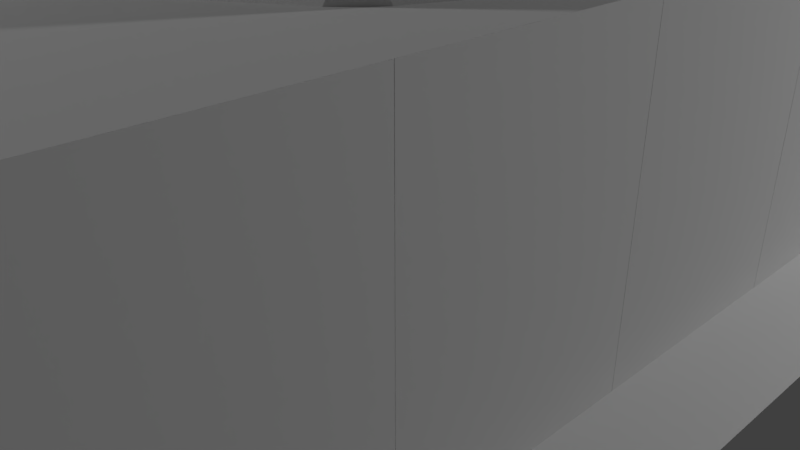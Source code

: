# Source: MuseumRedesign.blend  (saved by Blender 2.78.0; exported with 4.5.12 LTS)
import bpy
from mathutils import Matrix  # noqa: F401  (used for matrix-valued properties, if any)

bpy.ops.wm.read_factory_settings(use_empty=True)
scene = bpy.context.scene
scene.name = 'Scene'

# ---- collections
col_collection_1 = bpy.data.collections.new('Collection 1'); scene.collection.children.link(col_collection_1)

# ---- materials (node trees are filled in below, after node groups)
mat_material = bpy.data.materials.new('Material')
mat_material.alpha_threshold = 0.0
mat_material.use_transparent_shadow = False
mat_material.roughness = 0.5
mat_material.line_color = (0.0, 0.0, 0.0, 1.0)

# ---- material node trees

# ---- world
world_world = bpy.data.worlds.new('World'); scene.world = world_world
world_world.color = (0.05088, 0.05088, 0.05088)
world_world.use_sun_shadow = False
world_world.sun_shadow_jitter_overblur = 0.0
world_world.cycles.sampling_method = 'MANUAL'

# ---- cameras
cam_camera = bpy.data.cameras.new('Camera')
cam_camera.clip_end = 100.0
cam_camera.lens = 35.0
cam_camera.sensor_width = 32.0
cam_camera.sensor_height = 18.0
cam_camera.ortho_scale = 7.314
cam_camera.dof.focus_distance = 0.0
cam_camera.dof.aperture_fstop = 128.0

# ---- lights
light_lamp = bpy.data.lights.new('Lamp', 'POINT')
light_lamp.transmission_factor = 0.0
light_lamp.cutoff_distance = 30.0
light_lamp.energy = 100.0
light_lamp.shadow_buffer_clip_start = 1.001
light_lamp.shadow_soft_size = 0.1
light_lamp.shadow_maximum_resolution = 0.006
light_lamp.use_absolute_resolution = True
light_lamp_001 = bpy.data.lights.new('Lamp.001', 'POINT')
light_lamp_001.transmission_factor = 0.0
light_lamp_001.cutoff_distance = 30.0
light_lamp_001.energy = 100.0
light_lamp_001.shadow_buffer_clip_start = 1.001
light_lamp_001.shadow_soft_size = 0.1
light_lamp_001.shadow_maximum_resolution = 0.006
light_lamp_001.use_absolute_resolution = True
light_lamp_002 = bpy.data.lights.new('Lamp.002', 'POINT')
light_lamp_002.transmission_factor = 0.0
light_lamp_002.cutoff_distance = 30.0
light_lamp_002.energy = 100.0
light_lamp_002.shadow_buffer_clip_start = 1.001
light_lamp_002.shadow_soft_size = 0.1
light_lamp_002.shadow_maximum_resolution = 0.006
light_lamp_002.use_absolute_resolution = True

# ---- meshes
me_cube_053 = bpy.data.meshes.new('Cube.053')
me_cube_053.from_pydata([(0.2219, 0.6829, 0.3262), (-0.3167, 0.2916, 0.1371), (1.093, 1.316, -0.2743), (0.8876, 0.6829, 0.1371), (0.4276, 1.316, 0.1371), (1.354, 0.6829, -0.3737), (1.093, 0.04981, -0.2743), (0.4276, 0.04982, 0.1371), (0.5719, -0.3942, -0.3737), (-0.3167, 1.074, 0.1371), (-0.111, 1.707, -0.2743), (0.5719, 1.76, -0.3737), (-0.6944, 0.01724, -0.3737), (-0.6944, 1.349, -0.3737), (-0.111, -0.3415, -0.2743), (-0.8552, 0.6829, -0.2743), (1.357, 0.6969, -0.3939), (1.357, 0.669, -0.3939), (1.153, 0.09325, -0.3939), (1.07, -0.02047, -0.3939), (0.5859, -0.3923, -0.3939), (0.5594, -0.4009, -0.3939), (-0.05116, 1.751, -0.3939), (0.5594, 1.767, -0.3939), (0.5859, 1.758, -0.3939), (1.07, 1.386, -0.3939), (-0.1849, 1.707, -0.3939), (1.153, 1.273, -0.3939), (-0.05116, -0.3849, -0.3939), (-0.1849, -0.3415, -0.3939), (-0.6882, 1.361, -0.3939), (-0.7046, 1.339, -0.3939), (-0.8781, 0.7532, -0.3939), (-0.8781, 0.6126, -0.3939), (-0.6882, 0.004469, -0.3939), (-0.7046, 0.02701, -0.3939)], [], [(7, 3, 0), (1, 7, 0), (9, 1, 0), (4, 9, 0), (3, 4, 0), (3, 2, 4), (5, 2, 3), (6, 5, 3), (7, 6, 3), (8, 6, 7), (14, 8, 7), (1, 14, 7), (12, 14, 1), (15, 12, 1), (9, 15, 1), (13, 15, 9), (10, 13, 9), (4, 10, 9), (11, 10, 4), (2, 11, 4), (33, 35, 12, 15), (31, 32, 15, 13), (17, 16, 5), (16, 27, 2, 5), (32, 33, 15), (29, 28, 14), (23, 22, 10, 11), (22, 26, 10), (35, 34, 12), (20, 19, 6, 8), (19, 18, 6), (30, 31, 13), (34, 29, 14, 12), (24, 23, 11), (27, 25, 2), (18, 17, 5, 6), (26, 30, 13, 10), (25, 24, 11, 2), (28, 21, 8, 14), (21, 20, 8)])
_uv = me_cube_053.uv_layers.new(name='UVMap')
_uv.uv.foreach_set('vector', [0.1814, 1.124, -0.07354, 0.5, 0.2954, 0.5, 0.5939, 0.8857, 0.1814, 1.124, 0.2954, 0.5, 0.5939, 0.1143, 0.5939, 0.8857, 0.2954, 0.5, 0.1814, -0.1241, 0.5939, 0.1143, 0.2954, 0.5, -0.07354, 0.5, 0.1814, -0.1241, 0.2954, 0.5, -0.07354, 0.5, -0.2954, -0.2635, 0.1814, -0.1241, -0.5119, 0.5, -0.2954, -0.2635, -0.07354, 0.5, -0.2954, 1.263, -0.5119, 0.5, -0.07354, 0.5, 0.1814, 1.124, -0.2954, 1.263, -0.07354, 0.5, 0.04595, 1.866, -0.2954, 1.263, 0.1814, 1.124, 0.5211, 1.735, 0.04595, 1.866, 0.1814, 1.124, 0.5939, 0.8857, 0.5211, 1.735, 0.1814, 1.124, 0.9485, 1.344, 0.5211, 1.735, 0.5939, 0.8857, 1.026, 0.5, 0.9485, 1.344, 0.5939, 0.8857, 0.5939, 0.1143, 1.026, 0.5, 0.5939, 0.8857, 0.9485, -0.3439, 1.026, 0.5, 0.5939, 0.1143, 0.5211, -0.7354, 0.9485, -0.3439, 0.5939, 0.1143, 0.1814, -0.1241, 0.5211, -0.7354, 0.5939, 0.1143, 0.04598, -0.8656, 0.5211, -0.7354, 0.1814, -0.1241, -0.2954, -0.2635, 0.04598, -0.8656, 0.1814, -0.1241, 1.106, 0.5984, 0.9649, 1.343, 0.9485, 1.344, 1.026, 0.5, 0.965, -0.3427, 1.106, 0.4017, 1.026, 0.5, 0.9485, -0.3439, -0.5247, 0.5182, -0.5247, 0.4818, -0.5119, 0.5, -0.5247, 0.4818, -0.3932, -0.2683, -0.2954, -0.2635, -0.5119, 0.5, 1.106, 0.4017, 1.106, 0.5984, 1.026, 0.5, 0.5986, 1.841, 0.4934, 1.902, 0.5211, 1.735, 0.05175, -0.893, 0.4935, -0.9022, 0.5211, -0.7354, 0.04598, -0.8656, 0.4935, -0.9022, 0.5986, -0.8414, 0.5211, -0.7354, 0.9649, 1.343, 0.9529, 1.372, 0.9485, 1.344, 0.03224, 1.882, -0.3282, 1.427, -0.2954, 1.263, 0.04595, 1.866, -0.3282, 1.427, -0.3932, 1.268, -0.2954, 1.263, 0.9529, -0.3721, 0.965, -0.3427, 0.9485, -0.3439, 0.9529, 1.372, 0.5986, 1.841, 0.5211, 1.735, 0.9485, 1.344, 0.03227, -0.8817, 0.05175, -0.893, 0.04598, -0.8656, -0.3932, -0.2683, -0.3282, -0.4274, -0.2954, -0.2635, -0.3932, 1.268, -0.5247, 0.5182, -0.5119, 0.5, -0.2954, 1.263, 0.5986, -0.8414, 0.9529, -0.3721, 0.9485, -0.3439, 0.5211, -0.7354, -0.3282, -0.4274, 0.03227, -0.8817, 0.04598, -0.8656, -0.2954, -0.2635, 0.4934, 1.902, 0.05171, 1.893, 0.04595, 1.866, 0.5211, 1.735, 0.05171, 1.893, 0.03224, 1.882, 0.04595, 1.866])
me_cube_053.materials.append(mat_material)
me_cube_053.use_remesh_preserve_volume = False
me_cube_053.use_remesh_preserve_attributes = False
me_cube_053.use_mirror_vertex_groups = False
me_cube_053.update()
me_cube_044 = bpy.data.meshes.new('Cube.044')
me_cube_044.from_pydata([(-1.484, 3.16e-06, -0.9832), (-1.484, 6.021e-06, 0.9832), (1.072, -8.582e-07, -0.9832), (1.072, -8.582e-07, 0.9832)], [], [(2, 0, 1, 3)])
_uv = me_cube_044.uv_layers.new(name='UVMap')
_uv.uv.foreach_set('vector', [0.02984, 9.984e-05, 0.9382, 9.525e-05, 0.9382, 0.9999, 0.02984, 0.9999])
me_cube_044.materials.append(mat_material)
me_cube_044.use_remesh_preserve_volume = False
me_cube_044.use_remesh_preserve_attributes = False
me_cube_044.use_mirror_vertex_groups = False
me_cube_044.update()
me_cube_043 = bpy.data.meshes.new('Cube.043')
me_cube_043.from_pydata([(1.065, -2.384e-07, -0.9832), (-1.065, 2.384e-07, -0.9832), (1.065, -2.384e-07, 0.9832), (-1.065, 2.384e-07, 0.9832)], [], [(1, 3, 2, 0)])
_uv = me_cube_043.uv_layers.new(name='UVMap')
_uv.uv.foreach_set('vector', [0.8601, 7.814e-05, 0.8601, 0.9999, 0.251, 0.9999, 0.251, 7.808e-05])
me_cube_043.materials.append(mat_material)
me_cube_043.use_remesh_preserve_volume = False
me_cube_043.use_remesh_preserve_attributes = False
me_cube_043.use_mirror_vertex_groups = False
me_cube_043.update()
me_cube_042 = bpy.data.meshes.new('Cube.042')
me_cube_042.from_pydata([(2.384e-07, 1.501, -0.9832), (-2.384e-07, -1.501, -0.9832), (2.384e-07, 1.501, 0.9832), (-2.384e-07, -1.501, 0.9832)], [], [(1, 0, 2, 3)])
_uv = me_cube_042.uv_layers.new(name='UVMap')
_uv.uv.foreach_set('vector', [9.86e-05, 9.944e-05, 0.9999, 9.86e-05, 0.9999, 0.9725, 9.865e-05, 0.9725])
me_cube_042.materials.append(mat_material)
me_cube_042.use_remesh_preserve_volume = False
me_cube_042.use_remesh_preserve_attributes = False
me_cube_042.use_mirror_vertex_groups = False
me_cube_042.update()
me_cube_041 = bpy.data.meshes.new('Cube.041')
me_cube_041.from_pydata([(-2.384e-07, -1.501, -0.9832), (2.384e-07, 1.501, -0.9832), (-2.384e-07, -1.501, 0.9832), (2.384e-07, 1.501, 0.9832)], [], [(0, 1, 3, 2)])
_uv = me_cube_041.uv_layers.new(name='UVMap')
_uv.uv.foreach_set('vector', [0.0, 0.0, 1.0, 0.0, 1.0, 1.0, 0.0, 1.0])
me_cube_041.materials.append(mat_material)
me_cube_041.use_remesh_preserve_volume = False
me_cube_041.use_remesh_preserve_attributes = False
me_cube_041.use_mirror_vertex_groups = False
me_cube_041.update()
me_cube_029 = bpy.data.meshes.new('Cube.029')
me_cube_029.from_pydata([(-4.262, -6.005, -2.333e-07), (-2.131, -6.005, 7.799e-07), (3.576e-06, -6.005, 1.018e-06), (4.262, -6.005, -2.945e-07), (2.131, -6.005, -1.737e-07), (-4.262, -3.003, 1.839e-07), (-2.131, 1.073e-06, 6.468e-08), (-2.131, -3.003, 6.468e-08), (1.192e-06, -2.503e-06, -5.453e-08), (1.192e-06, -3.003, -5.453e-08), (4.262, -3.003, -2.945e-07), (2.131, -3.003, -1.737e-07), (-4.262, 8.106e-06, 1.839e-07), (4.262, -4.411e-06, -2.341e-07), (2.131, -3.934e-06, -2.341e-07), (-4.262, 6.005, 1.839e-07), (-4.262, 3.003, 1.839e-07), (-2.131, 6.005, 6.468e-08), (-2.131, 3.003, 6.468e-08), (-2.146e-06, 6.005, -5.453e-08), (-2.623e-06, 3.003, -5.453e-08), (4.262, 6.005, -2.945e-07), (4.262, 3.003, -2.945e-07), (2.131, 6.005, -1.737e-07), (2.131, 3.003, -1.737e-07)], [], [(7, 1, 0, 5), (9, 2, 1, 7), (11, 4, 2, 9), (10, 3, 4, 11), (6, 7, 5, 12), (8, 9, 7, 6), (14, 11, 9, 8), (13, 10, 11, 14), (18, 6, 12, 16), (20, 8, 6, 18), (24, 14, 8, 20), (22, 13, 14, 24), (17, 18, 16, 15), (19, 20, 18, 17), (23, 24, 20, 19), (21, 22, 24, 23)])
_uv = me_cube_029.uv_layers.new(name='UVMap')
_uv.uv.foreach_set('vector', [0.1933, 0.1872, 0.8067, 0.1872, 0.8067, 0.7816, 0.1933, 0.7816, 0.8067, 0.7816, 0.1933, 0.7816, 0.1933, 0.1872, 0.8067, 0.1872, 0.1933, 0.1872, 0.8067, 0.1872, 0.8067, 0.7816, 0.1933, 0.7816, 0.8067, 0.7816, 0.1933, 0.7816, 0.1933, 0.1872, 0.8067, 0.1872, 0.1933, 0.1872, 0.8067, 0.1872, 0.8067, 0.7816, 0.1933, 0.7816, 0.8067, 0.7816, 0.1933, 0.7816, 0.1933, 0.1872, 0.8067, 0.1872, 0.1933, 0.1872, 0.8067, 0.1872, 0.8067, 0.7816, 0.1933, 0.7816, 0.8067, 0.7816, 0.1933, 0.7816, 0.1933, 0.1872, 0.8067, 0.1872, 0.1933, 0.1872, 0.8067, 0.1872, 0.8067, 0.7816, 0.1933, 0.7816, 0.8067, 0.7816, 0.1933, 0.7816, 0.1933, 0.1872, 0.8067, 0.1872, 0.1933, 0.1872, 0.8067, 0.1872, 0.8067, 0.7816, 0.1933, 0.7816, 0.8067, 0.7816, 0.1933, 0.7816, 0.1933, 0.1872, 0.8067, 0.1872, 0.1933, 0.1872, 0.8067, 0.1872, 0.8067, 0.7816, 0.1933, 0.7816, 0.8067, 0.7816, 0.1933, 0.7816, 0.1933, 0.1872, 0.8067, 0.1872, 0.1933, 0.1872, 0.8067, 0.1872, 0.8067, 0.7816, 0.1933, 0.7816, 0.8067, 0.7816, 0.1933, 0.7816, 0.1933, 0.1872, 0.8067, 0.1872])
me_cube_029.materials.append(mat_material)
me_cube_029.use_remesh_preserve_volume = False
me_cube_029.use_remesh_preserve_attributes = False
me_cube_029.use_mirror_vertex_groups = False
me_cube_029.update()
me_cube_023 = bpy.data.meshes.new('Cube.023')
me_cube_023.from_pydata([(-0.4037, 6.005, 0.2312), (-0.4037, -6.005, 0.2312), (-0.4037, 1.192e-07, 0.2312), (-0.4037, -3.003, 0.2312), (-0.4037, 3.003, 0.2312), (0.4037, 7.143, -0.2312), (0.4037, -7.143, -0.2312), (0.4037, -6.508e-08, -0.2312), (0.4037, -3.571, -0.2312), (0.4037, 3.571, -0.2312)], [], [(9, 4, 2, 7), (5, 0, 4, 9), (8, 3, 1, 6), (7, 2, 3, 8)])
_uv = me_cube_023.uv_layers.new(name='UVMap')
_uv.uv.foreach_set('vector', [0.75, 3.404e-05, 0.7102, 0.1159, 0.5, 0.1159, 0.5, 3.403e-05, 1.0, 3.408e-05, 0.9203, 0.1159, 0.7102, 0.1159, 0.75, 3.404e-05, 0.25, 3.403e-05, 0.2898, 0.1159, 0.07967, 0.1159, 3.403e-05, 3.408e-05, 0.5, 3.403e-05, 0.5, 0.1159, 0.2898, 0.1159, 0.25, 3.403e-05])
me_cube_023.materials.append(mat_material)
me_cube_023.use_remesh_preserve_volume = False
me_cube_023.use_remesh_preserve_attributes = False
me_cube_023.use_mirror_vertex_groups = False
me_cube_023.update()
me_cube_022 = bpy.data.meshes.new('Cube.022')
me_cube_022.from_pydata([(4.262, 0.5689, 0.2312), (-4.262, 0.5689, 0.2312), (2.131, 0.5689, 0.2312), (5.069, -0.5689, -0.2312), (-5.069, -0.5689, -0.2312), (2.612e-07, -0.5689, -0.2312), (-2.534, -0.5689, -0.2312), (2.534, -0.5689, -0.2312), (-1.669e-07, 0.5689, 0.2312), (-2.131, 0.5689, 0.2312)], [], [(7, 2, 8, 5), (3, 0, 2, 7), (6, 9, 1, 4), (5, 8, 9, 6)])
_uv = me_cube_022.uv_layers.new(name='UVMap')
_uv.uv.foreach_set('vector', [0.75, 4.077e-05, 0.7102, 0.1654, 0.5, 0.1654, 0.5, 4.087e-05, 1.0, 4.066e-05, 0.9203, 0.1654, 0.7102, 0.1654, 0.75, 4.077e-05, 0.25, 4.086e-05, 0.2898, 0.1654, 0.07967, 0.1654, 4.066e-05, 4.092e-05, 0.5, 4.087e-05, 0.5, 0.1654, 0.2898, 0.1654, 0.25, 4.086e-05])
me_cube_022.materials.append(mat_material)
me_cube_022.use_remesh_preserve_volume = False
me_cube_022.use_remesh_preserve_attributes = False
me_cube_022.use_mirror_vertex_groups = False
me_cube_022.update()
me_cube_021 = bpy.data.meshes.new('Cube.021')
me_cube_021.from_pydata([(0.4037, -6.005, 0.2312), (0.4037, 6.005, 0.2312), (0.4037, -7.153e-08, 0.2312), (0.4037, 3.003, 0.2312), (0.4037, -3.003, 0.2312), (-0.4037, -7.143, -0.2312), (-0.4037, 7.143, -0.2312), (-0.4037, 1.055e-07, -0.2312), (-0.4037, 3.571, -0.2312), (-0.4037, -3.571, -0.2312)], [], [(9, 4, 2, 7), (5, 0, 4, 9), (8, 3, 1, 6), (7, 2, 3, 8)])
_uv = me_cube_021.uv_layers.new(name='UVMap')
_uv.uv.foreach_set('vector', [0.25, 0.08902, 0.2899, 0.0001291, 0.5, 0.0002281, 0.5, 0.08913, 2.989e-05, 0.0889, 0.07969, 2.989e-05, 0.2899, 0.0001291, 0.25, 0.08902, 0.75, 0.08925, 0.7102, 0.0003271, 0.9204, 0.0004261, 1.0, 0.08937, 0.5, 0.08913, 0.5, 0.0002281, 0.7102, 0.0003271, 0.75, 0.08925])
me_cube_021.materials.append(mat_material)
me_cube_021.use_remesh_preserve_volume = False
me_cube_021.use_remesh_preserve_attributes = False
me_cube_021.use_mirror_vertex_groups = False
me_cube_021.update()
me_cube_020 = bpy.data.meshes.new('Cube.020')
me_cube_020.from_pydata([(4.262, -0.5689, 0.2312), (-4.262, -0.5689, 0.2312), (1.192e-07, -0.5689, 0.2312), (-2.131, -0.5689, 0.2312), (2.131, -0.5689, 0.2312), (5.069, 0.5689, -0.2312), (-5.069, 0.5689, -0.2312), (2.511e-07, 0.5689, -0.2312), (-2.534, 0.5689, -0.2312), (2.534, 0.5689, -0.2312)], [], [(3, 8, 6, 1), (4, 9, 7, 2), (0, 5, 9, 4), (2, 7, 8, 3)])
_uv = me_cube_020.uv_layers.new(name='UVMap')
_uv.uv.foreach_set('vector', [0.2898, 4.103e-05, 0.25, 0.1654, 4.066e-05, 0.1654, 0.07967, 4.107e-05, 0.7102, 4.083e-05, 0.75, 0.1654, 0.5, 0.1654, 0.5, 4.095e-05, 0.9203, 4.066e-05, 1.0, 0.1654, 0.75, 0.1654, 0.7102, 4.083e-05, 0.5, 4.095e-05, 0.5, 0.1654, 0.25, 0.1654, 0.2898, 4.103e-05])
me_cube_020.materials.append(mat_material)
me_cube_020.use_remesh_preserve_volume = False
me_cube_020.use_remesh_preserve_attributes = False
me_cube_020.use_mirror_vertex_groups = False
me_cube_020.update()
me_cube_011 = bpy.data.meshes.new('Cube.011')
me_cube_011.from_pydata([(-1.01e-06, 1.501, -1.718), (8.974e-07, 1.501, 0.2478), (-5.626e-08, 1.501, -0.7353), (4.206e-07, 1.501, -0.2437), (-1.01e-06, -1.501, -1.718), (-5.331e-07, 1.501, -1.227), (-5.626e-08, -1.501, 0.2478), (-5.331e-07, -1.501, -0.7353), (-5.626e-08, -1.501, -0.2437), (-1.01e-06, -1.501, -1.227), (8.974e-07, 1.501, 1.718), (-5.626e-08, -1.501, 1.718)], [], [(2, 3, 8, 7), (3, 1, 6, 8), (0, 5, 9, 4), (5, 2, 7, 9), (6, 1, 10, 11)])
_uv = me_cube_011.uv_layers.new(name='UVMap')
_uv.uv.foreach_set('vector', [0.546, 0.2861, 0.546, 0.4291, 7.411e-05, 0.4291, 7.419e-05, 0.2861, 0.546, 0.4291, 0.546, 0.5721, 7.388e-05, 0.5721, 7.411e-05, 0.4291, 0.546, 7.421e-05, 0.546, 0.1431, 7.427e-05, 0.1431, 7.445e-05, 7.388e-05, 0.546, 0.1431, 0.546, 0.2861, 7.419e-05, 0.2861, 7.427e-05, 0.1431, 7.388e-05, 0.5721, 0.546, 0.5721, 0.546, 0.9999, 7.392e-05, 0.9999])
me_cube_011.materials.append(mat_material)
me_cube_011.use_remesh_preserve_volume = False
me_cube_011.use_remesh_preserve_attributes = False
me_cube_011.use_mirror_vertex_groups = False
me_cube_011.update()
me_cube_001 = bpy.data.meshes.new('Cube.001')
me_cube_001.from_pydata([(7.458, -1.305e-05, -1.718), (7.458, -1.067e-05, 0.2478), (7.458, -1.21e-05, -0.7353), (7.458, -1.162e-05, -0.2437), (7.458, -1.258e-05, -1.227), (7.458, -1.067e-05, 1.718), (5.327, -7.351e-05, -1.718), (5.327, -7.589e-05, 0.2478), (5.327, -7.446e-05, -0.7353), (5.327, -7.494e-05, -0.2437), (5.327, -7.399e-05, -1.227), (5.327, -7.589e-05, 1.718), (1.065, -6.428e-06, -1.718), (1.065, -4.043e-06, 0.2478), (1.065, -5.474e-06, -0.7353), (3.196, -7.331e-06, -1.718), (3.196, -4.947e-06, 0.2478), (3.196, -6.377e-06, -0.7353), (1.065, -4.52e-06, -0.2437), (1.065, -5.951e-06, -1.227), (3.196, -5.9e-06, -0.2437), (3.196, -6.854e-06, -1.227), (3.196, -4.947e-06, 1.718), (-1.065, 1.725e-06, -1.718), (-1.065, -1.824e-07, 0.2478), (-1.065, 7.712e-07, -0.7353), (-1.065, 2.944e-07, -0.2437), (-1.065, 1.248e-06, -1.227), (-1.065, -1.824e-07, 1.718), (1.065, -1.136e-06, 1.718)], [], [(7, 1, 3, 9), (9, 3, 2, 8), (8, 2, 4, 10), (10, 4, 0, 6), (7, 11, 5, 1), (10, 6, 15, 21), (9, 8, 17, 20), (7, 9, 20, 16), (8, 10, 21, 17), (7, 16, 22, 11), (13, 16, 20, 18), (18, 20, 17, 14), (14, 17, 21, 19), (19, 21, 15, 12), (13, 29, 22, 16), (19, 12, 23, 27), (18, 14, 25, 26), (13, 18, 26, 24), (14, 19, 27, 25), (13, 24, 28, 29)])
_uv = me_cube_001.uv_layers.new(name='UVMap')
_uv.uv.foreach_set('vector', [0.8784, 0.5647, 1.262, 0.5647, 1.262, 0.4231, 0.8784, 0.4231, 0.8784, 0.4231, 1.262, 0.4231, 1.262, 0.2816, 0.8784, 0.2816, 0.8784, 0.2816, 1.262, 0.2816, 1.262, 0.1401, 0.8784, 0.1401, 0.8784, 0.1401, 1.262, 0.1401, 1.262, -0.001464, 0.8784, -0.001463, 0.8784, 0.5647, 0.8784, 0.9881, 1.262, 0.9881, 1.262, 0.5647, 0.8784, 0.1401, 0.8784, -0.001463, 0.495, -0.001463, 0.495, 0.1401, 0.8784, 0.4231, 0.8784, 0.2816, 0.495, 0.2816, 0.495, 0.4231, 0.8784, 0.5647, 0.8784, 0.4231, 0.495, 0.4231, 0.495, 0.5647, 0.8784, 0.2816, 0.8784, 0.1401, 0.495, 0.1401, 0.495, 0.2816, 0.8784, 0.5647, 0.495, 0.5647, 0.495, 0.9881, 0.8784, 0.9881, 0.1116, 0.5647, 0.495, 0.5647, 0.495, 0.4231, 0.1116, 0.4231, 0.1116, 0.4231, 0.495, 0.4231, 0.495, 0.2816, 0.1116, 0.2816, 0.1116, 0.2816, 0.495, 0.2816, 0.495, 0.1401, 0.1116, 0.1401, 0.1116, 0.1401, 0.495, 0.1401, 0.495, -0.001463, 0.1116, -0.001462, 0.1116, 0.5647, 0.1116, 0.9881, 0.495, 0.9881, 0.495, 0.5647, 0.1116, 0.1401, 0.1116, -0.001462, -0.2718, -0.001461, -0.2718, 0.1401, 0.1116, 0.4231, 0.1116, 0.2816, -0.2718, 0.2816, -0.2718, 0.4231, 0.1116, 0.5647, 0.1116, 0.4231, -0.2718, 0.4231, -0.2718, 0.5647, 0.1116, 0.2816, 0.1116, 0.1401, -0.2718, 0.1401, -0.2718, 0.2816, 0.1116, 0.5647, -0.2718, 0.5647, -0.2718, 0.9881, 0.1116, 0.9881])
me_cube_001.materials.append(mat_material)
me_cube_001.use_remesh_preserve_volume = False
me_cube_001.use_remesh_preserve_attributes = False
me_cube_001.use_mirror_vertex_groups = False
me_cube_001.update()
me_cube_006 = bpy.data.meshes.new('Cube.006')
me_cube_006.from_pydata([(-1.061, 1.95e-05, -0.5817), (-1.07, 1.959e-05, 0.5657), (1.07, -1.959e-05, -0.5657), (1.061, -1.95e-05, 0.5817)], [], [(1, 3, 2, 0)])
me_cube_006.polygons.foreach_set('use_smooth', [True] * 1)
_uv = me_cube_006.uv_layers.new(name='UVMap')
_uv.uv.foreach_set('vector', [0.9997, 0.962, 9.806e-05, 0.9613, 0.0002829, 9.806e-05, 0.9999, 0.0007111])
me_cube_006.materials.append(mat_material)
me_cube_006.use_remesh_preserve_volume = False
me_cube_006.use_remesh_preserve_attributes = False
me_cube_006.use_mirror_vertex_groups = False
me_cube_006.update()
me_cube_005 = bpy.data.meshes.new('Cube.005')
me_cube_005.from_pydata([(7.458, -1.305e-05, -1.718), (7.458, -1.067e-05, 0.2478), (7.458, -1.21e-05, -0.7353), (7.458, -1.162e-05, -0.2437), (7.458, -1.258e-05, -1.227), (7.458, -1.067e-05, 1.718), (5.327, -7.351e-05, -1.718), (5.327, -7.589e-05, 0.2478), (5.327, -7.446e-05, -0.7353), (5.327, -7.494e-05, -0.2437), (5.327, -7.399e-05, -1.227), (5.327, -7.589e-05, 1.718), (1.065, -6.428e-06, -1.718), (1.065, -4.043e-06, 0.2478), (1.065, -5.474e-06, -0.7353), (3.196, -7.331e-06, -1.718), (3.196, -4.947e-06, 0.2478), (3.196, -6.377e-06, -0.7353), (1.065, -4.52e-06, -0.2437), (1.065, -5.951e-06, -1.227), (3.196, -5.9e-06, -0.2437), (3.196, -6.854e-06, -1.227), (3.196, -4.947e-06, 1.718), (-1.065, 1.725e-06, -1.718), (-1.065, -1.824e-07, 0.2478), (-1.065, 7.712e-07, -0.7353), (-1.065, 2.944e-07, -0.2437), (-1.065, 1.248e-06, -1.227), (-1.065, -1.824e-07, 1.718), (1.065, -1.136e-06, 1.718)], [], [(7, 1, 3, 9), (9, 3, 2, 8), (8, 2, 4, 10), (10, 4, 0, 6), (7, 11, 5, 1), (13, 16, 20, 18), (18, 20, 17, 14), (14, 17, 21, 19), (19, 21, 15, 12), (13, 29, 22, 16), (19, 12, 23, 27), (18, 14, 25, 26), (13, 18, 26, 24), (14, 19, 27, 25), (13, 24, 28, 29)])
_uv = me_cube_005.uv_layers.new(name='UVMap')
_uv.uv.foreach_set('vector', [0.1034, 0.5721, 0.4908, 0.5721, 0.4908, 0.4291, 0.1034, 0.4291, 0.1034, 0.4291, 0.4908, 0.4291, 0.4908, 0.2861, 0.1034, 0.2861, 0.1034, 0.2861, 0.4908, 0.2861, 0.4908, 0.1431, 0.1034, 0.1431, 0.1034, 0.1431, 0.4908, 0.1431, 0.4908, 6.224e-05, 0.1034, 6.248e-05, 0.1034, 0.5721, 0.1034, 0.9999, 0.4908, 0.9999, 0.4908, 0.5721, 0.4992, 0.5721, 0.1118, 0.5721, 0.1118, 0.4291, 0.4992, 0.4291, 0.4992, 0.4291, 0.1118, 0.4291, 0.1118, 0.2861, 0.4992, 0.2861, 0.4992, 0.2861, 0.1118, 0.2861, 0.1118, 0.1431, 0.4992, 0.1431, 0.4992, 0.1431, 0.1118, 0.1431, 0.1118, 8.804e-05, 0.4992, 8.798e-05, 0.4992, 0.5721, 0.4992, 0.9999, 0.1118, 0.9999, 0.1118, 0.5721, 0.4992, 0.1431, 0.4992, 8.798e-05, 0.8866, 8.845e-05, 0.8866, 0.1431, 0.4992, 0.4291, 0.4992, 0.2861, 0.8866, 0.2861, 0.8866, 0.4291, 0.4992, 0.5721, 0.4992, 0.4291, 0.8866, 0.4291, 0.8866, 0.5721, 0.4992, 0.2861, 0.4992, 0.1431, 0.8866, 0.1431, 0.8866, 0.2861, 0.4992, 0.5721, 0.8866, 0.5721, 0.8866, 0.9999, 0.4992, 0.9999])
me_cube_005.materials.append(mat_material)
me_cube_005.use_remesh_preserve_volume = False
me_cube_005.use_remesh_preserve_attributes = False
me_cube_005.use_mirror_vertex_groups = False
me_cube_005.update()
me_sphere = bpy.data.meshes.new('Sphere')
me_sphere.from_pydata([(0.5726, 0.0711, -0.9734), (0.5732, 0.07225, 0.9741), (0.2042, -0.07728, 0.9735), (-0.1002, -0.1975, 0.8281), (-0.3418, -0.2928, 0.6017), (-0.4969, -0.354, 0.3163), (-0.5503, -0.3751, -1.325e-08), (-0.4969, -0.354, -0.3163), (-0.3418, -0.2928, -0.6017), (-0.1002, -0.1975, -0.8281), (0.2042, -0.07728, -0.9735), (0.05196, -0.1374, 0.9008), (-0.221, -0.2451, 0.7149), (-0.4193, -0.3234, 0.459), (-0.5236, -0.3646, 0.1582), (-0.5236, -0.3646, -0.1582), (-0.4193, -0.3234, -0.459), (-0.221, -0.2451, -0.7149), (0.05196, -0.1374, -0.9008), (-0.07491, 0.4734, 1.074e-06), (0.04876, 0.3966, 0.6017), (0.1921, 0.3078, 0.8281), (-0.04311, 0.4539, 0.3163), (0.373, 0.1963, 0.9735), (-0.04293, 0.4542, -0.3163), (0.373, 0.1963, -0.9735), (0.04913, 0.3973, -0.6017), (0.1921, 0.3078, -0.8281), (0.2824, 0.2518, -0.9008), (0.2824, 0.2518, 0.9008), (-0.05896, 0.4638, 0.1582), (0.1208, 0.3529, -0.7149), (0.00289, 0.4254, 0.459), (0.002914, 0.4254, -0.459), (0.1206, 0.3524, 0.7149), (-0.05862, 0.4644, -0.1582)], [], [(0, 10, 25), (10, 18, 28, 25), (18, 9, 27, 28), (3, 11, 29, 21), (11, 2, 23, 29), (6, 14, 30, 19), (14, 5, 22, 30), (9, 17, 31, 27), (17, 8, 26, 31), (5, 13, 32, 22), (13, 4, 20, 32), (8, 16, 33, 26), (16, 7, 24, 33), (4, 12, 34, 20), (12, 3, 21, 34), (7, 15, 35, 24), (15, 6, 19, 35), (2, 1, 23)])
_uv = me_sphere.uv_layers.new(name='UVMap')
_uv.uv.foreach_set('vector', [0.9097, 0.4517, 0.8319, 0.6082, 0.8348, 0.4746, 0.8319, 0.6082, 0.7925, 0.6626, 0.7946, 0.4847, 0.8348, 0.4746, 0.7925, 0.6626, 0.7532, 0.7171, 0.7544, 0.4948, 0.7946, 0.4847, 0.1889, 0.7171, 0.1495, 0.6626, 0.1475, 0.4847, 0.1877, 0.4948, 0.1495, 0.6626, 0.1102, 0.6082, 0.1073, 0.4746, 0.1475, 0.4847, 0.471, 0.8777, 0.4212, 0.8682, 0.4212, 0.5223, 0.471, 0.524, 0.4212, 0.8682, 0.3714, 0.8586, 0.3714, 0.5205, 0.4212, 0.5223, 0.7532, 0.7171, 0.7095, 0.7602, 0.7103, 0.5027, 0.7544, 0.4948, 0.7095, 0.7602, 0.6658, 0.8034, 0.6662, 0.5105, 0.7103, 0.5027, 0.3714, 0.8586, 0.3238, 0.831, 0.3236, 0.5155, 0.3714, 0.5205, 0.3238, 0.831, 0.2762, 0.8034, 0.2759, 0.5105, 0.3236, 0.5155, 0.6658, 0.8034, 0.6183, 0.831, 0.6184, 0.5155, 0.6662, 0.5105, 0.6183, 0.831, 0.5707, 0.8586, 0.5707, 0.5205, 0.6184, 0.5155, 0.2762, 0.8034, 0.2326, 0.7602, 0.2318, 0.5027, 0.2759, 0.5105, 0.2326, 0.7602, 0.1889, 0.7171, 0.1877, 0.4948, 0.2318, 0.5027, 0.5707, 0.8586, 0.5209, 0.8682, 0.5209, 0.5223, 0.5707, 0.5205, 0.5209, 0.8682, 0.471, 0.8777, 0.471, 0.524, 0.5209, 0.5223, 0.1102, 0.6082, 0.03234, 0.4517, 0.1073, 0.4746])
me_sphere.use_remesh_preserve_volume = False
me_sphere.use_remesh_preserve_attributes = False
me_sphere.use_mirror_vertex_groups = False
me_sphere.update()
me_circle = bpy.data.meshes.new('Circle')
me_circle.from_pydata([(-0.5556, 0.8315, -1.313), (-1.0, -2.623e-07, -1.313), (-0.5556, -0.8315, -1.313), (0.5556, -0.8315, -1.313), (1.0, 6.278e-07, -1.313), (0.5556, 0.8315, -1.313), (-0.5556, 0.8315, 1.313), (-1.0, -2.623e-07, 1.313), (-0.5556, -0.8315, 1.313), (0.5556, -0.8315, 1.313), (1.0, 6.278e-07, 1.313), (0.5556, 0.8315, 1.313)], [], [(1, 0, 5, 4, 3, 2), (7, 8, 9, 10, 11, 6), (5, 0, 6, 11), (3, 4, 10, 9), (1, 2, 8, 7), (4, 5, 11, 10), (2, 3, 9, 8), (0, 1, 7, 6)])
_uv = me_circle.uv_layers.new(name='UVMap')
_uv.uv.foreach_set('vector', [0.8125, 0.5, 0.6563, 0.4241, 0.3437, 0.4241, 0.1875, 0.5, 0.3438, 0.5759, 0.6563, 0.5759, 0.8125, 0.5, 0.6563, 0.4241, 0.3437, 0.4241, 0.1875, 0.5, 0.3438, 0.5759, 0.6563, 0.5759, 0.1875, 0.5876, 0.1875, 0.4124, 0.8125, 0.4124, 0.8125, 0.5876, 0.1875, 0.5876, 0.1875, 0.4124, 0.8125, 0.4124, 0.8125, 0.5876, 0.1875, 0.5876, 0.1875, 0.4124, 0.8125, 0.4124, 0.8125, 0.5876, 0.1875, 0.5876, 0.1875, 0.4124, 0.8125, 0.4124, 0.8125, 0.5876, 0.1875, 0.5876, 0.1875, 0.4124, 0.8125, 0.4124, 0.8125, 0.5876, 0.1875, 0.5876, 0.1875, 0.4124, 0.8125, 0.4124, 0.8125, 0.5876])
me_circle.use_remesh_preserve_volume = False
me_circle.use_remesh_preserve_attributes = False
me_circle.use_mirror_vertex_groups = False
me_circle.update()
me_cube = bpy.data.meshes.new('Cube')
me_cube.from_pydata([(4.054, 6.122, 0.6736), (4.054, -5.888, 0.6736), (-4.469, -5.888, 0.6736), (-4.469, 6.122, 0.6736), (4.054, 0.1167, 0.6736), (-0.2077, 6.122, 0.6736), (-0.2077, -5.888, 0.6736), (-4.469, 0.1168, 0.6736), (4.054, -2.886, 0.6736), (-2.339, 6.122, 0.6736), (-2.339, -5.888, 0.6736), (-4.469, 3.119, 0.6736), (4.054, 3.119, 0.6736), (1.923, 6.122, 0.6736), (1.923, -5.888, 0.6736), (-4.469, -2.886, 0.6736), (1.07, 3.745, 0.6736), (2.704, 2.491, 0.6736), (2.983, 2.108, 0.6736), (3.67, 0.1662, 0.6736), (3.67, 0.07234, 0.6736), (2.983, -1.869, 0.6736), (2.704, -2.253, 0.6736), (1.07, -3.507, 0.6736), (0.9807, -3.536, 0.6736), (-1.078, -3.482, 0.6736), (-1.529, -3.335, 0.6736), (-3.227, -2.169, 0.6736), (-3.282, -2.093, 0.6736), (-3.867, -0.1177, 0.6736), (-3.867, 0.3563, 0.6736), (-3.282, 2.331, 0.6736), (-3.227, 2.407, 0.6736), (-1.529, 3.574, 0.6736), (-1.078, 3.72, 0.6736), (0.9807, 3.774, 0.6736), (0.8577, 6.122, 0.6736)], [], [(8, 4, 19, 20, 21, 22, 23, 24, 25, 26, 27, 28, 29, 30, 7, 15, 2, 10, 6, 14, 1), (7, 30, 31, 32, 33, 34, 35, 16, 17, 18, 19, 4, 12, 0, 13, 36, 5, 9, 3, 11)])
_uv = me_cube.uv_layers.new(name='UVMap')
_uv.uv.foreach_set('vector', [2.353, 0.7605, 2.357, 0.5242, 2.388, 0.521, 2.388, 0.5296, 2.438, 0.6841, 2.459, 0.7143, 2.586, 0.8152, 2.594, 0.8181, 2.75, 0.8196, 2.783, 0.8088, 2.904, 0.7283, 2.91, 0.7193, 2.953, 0.572, 2.952, 0.5361, 2.998, 0.5552, 2.999, 0.779, 3.007, 0.9974, 2.852, 0.9979, 2.69, 1.004, 2.518, 1.009, 2.348, 1.0, 2.998, 0.5552, 2.952, 0.5361, 2.906, 0.3823, 2.9, 0.3736, 2.782, 0.283, 2.75, 0.2701, 2.6, 0.2571, 2.593, 0.2591, 2.466, 0.3464, 2.444, 0.3744, 2.388, 0.521, 2.357, 0.5242, 2.364, 0.2915, 2.372, 0.06382, 2.534, 0.07483, 2.615, 0.08174, 2.694, 0.08852, 2.851, 0.1052, 3.002, 0.115, 2.995, 0.3282])
me_cube.materials.append(mat_material)
me_cube.use_remesh_preserve_volume = False
me_cube.use_remesh_preserve_attributes = False
me_cube.use_mirror_vertex_groups = False
me_cube.update()
me_circle_003 = bpy.data.meshes.new('Circle.003')
me_circle_003.from_pydata([(-0.5556, 0.8315, -1.313), (-1.0, -2.623e-07, -1.313), (-0.5556, -0.8315, -1.313), (0.5556, -0.8315, -1.313), (1.0, 6.278e-07, -1.313), (0.5556, 0.8315, -1.313), (-0.5556, 0.8315, 1.313), (-1.0, -2.623e-07, 1.313), (-0.5556, -0.8315, 1.313), (0.5556, -0.8315, 1.313), (1.0, 6.278e-07, 1.313), (0.5556, 0.8315, 1.313)], [], [(1, 0, 5, 4, 3, 2), (7, 8, 9, 10, 11, 6), (5, 0, 6, 11), (3, 4, 10, 9), (1, 2, 8, 7), (4, 5, 11, 10), (2, 3, 9, 8), (0, 1, 7, 6)])
_uv = me_circle_003.uv_layers.new(name='UVMap')
_uv.uv.foreach_set('vector', [1.122, 0.8475, 0.9658, 0.7716, 0.6533, 0.7716, 0.4971, 0.8475, 0.6533, 0.9234, 0.9658, 0.9234, 1.122, 0.8475, 0.9658, 0.7716, 0.6533, 0.7716, 0.4971, 0.8475, 0.6533, 0.9234, 0.9658, 0.9234, 0.4971, 0.9351, 0.4971, 0.7599, 1.122, 0.7599, 1.122, 0.9351, 0.4971, 0.9351, 0.4971, 0.7599, 1.122, 0.7599, 1.122, 0.9351, 0.4971, 0.9351, 0.4971, 0.7599, 1.122, 0.7599, 1.122, 0.9351, 0.4971, 0.9351, 0.4971, 0.7599, 1.122, 0.7599, 1.122, 0.9351, 0.4971, 0.9351, 0.4971, 0.7599, 1.122, 0.7599, 1.122, 0.9351, 0.4971, 0.9351, 0.4971, 0.7599, 1.122, 0.7599, 1.122, 0.9351])
me_circle_003.use_remesh_preserve_volume = False
me_circle_003.use_remesh_preserve_attributes = False
me_circle_003.use_mirror_vertex_groups = False
me_circle_003.update()

# ---- objects
ob_ceilingdome = bpy.data.objects.new('CeilingDome', me_cube_053)
ob_interiorpanel2 = bpy.data.objects.new('InteriorPanel2', me_cube_044)
ob_interiorpanel3 = bpy.data.objects.new('InteriorPanel3', me_cube_043)
ob_interiorpanel4 = bpy.data.objects.new('InteriorPanel4', me_cube_042)
ob_interiorpanel1 = bpy.data.objects.new('InteriorPanel1', me_cube_041)
ob_museumfloor = bpy.data.objects.new('MuseumFloor', me_cube_029)
ob_basemuseuml = bpy.data.objects.new('BaseMuseumL', me_cube_023)
ob_basemuseumback = bpy.data.objects.new('BaseMuseumBack', me_cube_022)
ob_basemuseumr = bpy.data.objects.new('BaseMuseumR', me_cube_021)
ob_basemuseumfront = bpy.data.objects.new('BaseMuseumFront', me_cube_020)
ob_wallr1 = bpy.data.objects.new('WallR1', me_cube_011)
ob_wallr2 = bpy.data.objects.new('WallR2', me_cube_011)
ob_wallr3 = bpy.data.objects.new('WallR3', me_cube_011)
ob_wallr4 = bpy.data.objects.new('WallR4', me_cube_011)
ob_wallback = bpy.data.objects.new('WallBack', me_cube_001)
ob_walll4 = bpy.data.objects.new('WallL4', me_cube_011)
ob_walll3 = bpy.data.objects.new('WallL3', me_cube_011)
ob_walll2 = bpy.data.objects.new('WallL2', me_cube_011)
ob_walll1 = bpy.data.objects.new('WallL1', me_cube_011)
ob_doorway = bpy.data.objects.new('Doorway', me_cube_006)
ob_wallfront = bpy.data.objects.new('WallFront', me_cube_005)
ob_overhang = bpy.data.objects.new('Overhang', me_sphere)
ob_post1 = bpy.data.objects.new('Post1', me_circle)
ob_museumtop = bpy.data.objects.new('MuseumTop', me_cube)
ob_lamp = bpy.data.objects.new('Lamp', light_lamp)
ob_camera = bpy.data.objects.new('Camera', cam_camera)
ob_post2 = bpy.data.objects.new('Post2', me_circle)
ob_post3 = bpy.data.objects.new('Post3', me_circle_003)
ob_lamp_001 = bpy.data.objects.new('Lamp.001', light_lamp_001)
ob_lamp_002 = bpy.data.objects.new('Lamp.002', light_lamp_002)

# ---- transforms, parenting, visibility, modifiers, constraints
ob_ceilingdome.location = (0.05216, 0.2556, 0.4254)
ob_ceilingdome.rotation_euler = (0.0, -0.0, 3.142)
ob_ceilingdome.scale = (0.4231, 0.3611, 0.4231)
ob_ceilingdome.lock_rotations_4d = False
ob_ceilingdome.empty_display_type = 'ARROWS'
ob_ceilingdome.lineart.crease_threshold = 0.0
ob_interiorpanel2.location = (-0.2112, 0.3195, -0.03275)
ob_interiorpanel2.rotation_euler = (0.0, -0.0, 3.142)
ob_interiorpanel2.scale = (0.1189, 0.1014, 0.1189)
ob_interiorpanel2.lock_rotations_4d = False
ob_interiorpanel2.empty_display_type = 'ARROWS'
ob_interiorpanel2.lineart.crease_threshold = 0.0
ob_interiorpanel3.location = (0.09173, 0.01506, -0.03275)
ob_interiorpanel3.rotation_euler = (0.0, -0.0, 3.142)
ob_interiorpanel3.scale = (0.1189, 0.1014, 0.1189)
ob_interiorpanel3.lock_rotations_4d = False
ob_interiorpanel3.empty_display_type = 'ARROWS'
ob_interiorpanel3.lineart.crease_threshold = 0.0
ob_interiorpanel4.location = (-0.0349, 0.4719, -0.03275)
ob_interiorpanel4.rotation_euler = (0.0, -0.0, 3.142)
ob_interiorpanel4.scale = (0.1189, 0.1014, 0.1189)
ob_interiorpanel4.lock_rotations_4d = False
ob_interiorpanel4.empty_display_type = 'ARROWS'
ob_interiorpanel4.lineart.crease_threshold = 0.0
ob_interiorpanel1.location = (-0.03489, -0.1372, -0.03275)
ob_interiorpanel1.rotation_euler = (0.0, -0.0, 3.142)
ob_interiorpanel1.scale = (0.1189, 0.1014, 0.1189)
ob_interiorpanel1.lock_rotations_4d = False
ob_interiorpanel1.empty_display_type = 'ARROWS'
ob_interiorpanel1.lineart.crease_threshold = 0.0
ob_museumfloor.location = (-0.03489, 0.01506, -0.1496)
ob_museumfloor.rotation_euler = (0.0, -0.0, 3.142)
ob_museumfloor.scale = (0.1189, 0.1014, 0.1189)
ob_museumfloor.lock_rotations_4d = False
ob_museumfloor.empty_display_type = 'ARROWS'
ob_museumfloor.hide_render = True
ob_museumfloor.lineart.crease_threshold = 0.0
ob_basemuseuml.location = (-0.5894, 0.01505, -0.1771)
ob_basemuseuml.rotation_euler = (0.0, -0.0, 3.142)
ob_basemuseuml.scale = (0.1189, 0.1014, 0.1189)
ob_basemuseuml.lock_rotations_4d = False
ob_basemuseuml.empty_display_type = 'ARROWS'
ob_basemuseuml.lineart.crease_threshold = 0.0
ob_basemuseumback.location = (-0.0349, 0.6819, -0.1771)
ob_basemuseumback.rotation_euler = (0.0, -0.0, 3.142)
ob_basemuseumback.scale = (0.1189, 0.1014, 0.1189)
ob_basemuseumback.lock_rotations_4d = False
ob_basemuseumback.empty_display_type = 'ARROWS'
ob_basemuseumback.lineart.crease_threshold = 0.0
ob_basemuseumr.location = (0.5196, 0.01506, -0.1771)
ob_basemuseumr.rotation_euler = (0.0, -0.0, 3.142)
ob_basemuseumr.scale = (0.1189, 0.1014, 0.1189)
ob_basemuseumr.lock_rotations_4d = False
ob_basemuseumr.empty_display_type = 'ARROWS'
ob_basemuseumr.hide_render = True
ob_basemuseumr.lineart.crease_threshold = 0.0
ob_basemuseumfront.location = (-0.03489, -0.6518, -0.1771)
ob_basemuseumfront.rotation_euler = (0.0, -0.0, 3.142)
ob_basemuseumfront.scale = (0.1189, 0.1014, 0.1189)
ob_basemuseumfront.lock_rotations_4d = False
ob_basemuseumfront.empty_display_type = 'ARROWS'
ob_basemuseumfront.lineart.crease_threshold = 0.0
ob_wallr1.location = (0.4716, -0.4418, 0.05464)
ob_wallr1.rotation_euler = (0.0, -0.0, 3.142)
ob_wallr1.scale = (0.1189, 0.1014, 0.1189)
ob_wallr1.lock_rotations_4d = False
ob_wallr1.empty_display_type = 'ARROWS'
ob_wallr1.lineart.crease_threshold = 0.0
ob_wallr2.location = (0.4716, -0.1372, 0.05464)
ob_wallr2.rotation_euler = (0.0, -0.0, 3.142)
ob_wallr2.scale = (0.1189, 0.1014, 0.1189)
ob_wallr2.lock_rotations_4d = False
ob_wallr2.empty_display_type = 'ARROWS'
ob_wallr2.lineart.crease_threshold = 0.0
ob_wallr3.location = (0.4716, 0.1673, 0.05464)
ob_wallr3.rotation_euler = (0.0, -0.0, 3.142)
ob_wallr3.scale = (0.1189, 0.1014, 0.1189)
ob_wallr3.lock_rotations_4d = False
ob_wallr3.empty_display_type = 'ARROWS'
ob_wallr3.lineart.crease_threshold = 0.0
ob_wallr4.location = (0.4716, 0.4719, 0.05464)
ob_wallr4.rotation_euler = (0.0, -0.0, 3.142)
ob_wallr4.scale = (0.1189, 0.1014, 0.1189)
ob_wallr4.lock_rotations_4d = False
ob_wallr4.empty_display_type = 'ARROWS'
ob_wallr4.lineart.crease_threshold = 0.0
ob_wallback.location = (-0.4148, 0.6242, 0.05464)
ob_wallback.rotation_euler = (0.0, 0.0, 6.283)
ob_wallback.scale = (0.1189, 0.1014, 0.1189)
ob_wallback.lock_rotations_4d = False
ob_wallback.empty_display_type = 'ARROWS'
ob_wallback.lineart.crease_threshold = 0.0
ob_walll4.location = (-0.5414, -0.4418, 0.05464)
ob_walll4.rotation_euler = (0.0, -0.0, 3.142)
ob_walll4.scale = (0.1189, 0.1014, 0.1189)
ob_walll4.lock_rotations_4d = False
ob_walll4.empty_display_type = 'ARROWS'
ob_walll4.lineart.crease_threshold = 0.0
ob_walll3.location = (-0.5414, -0.1372, 0.05464)
ob_walll3.rotation_euler = (0.0, -0.0, 3.142)
ob_walll3.scale = (0.1189, 0.1014, 0.1189)
ob_walll3.lock_rotations_4d = False
ob_walll3.empty_display_type = 'ARROWS'
ob_walll3.lineart.crease_threshold = 0.0
ob_walll2.location = (-0.5414, 0.1673, 0.05464)
ob_walll2.rotation_euler = (0.0, -0.0, 3.142)
ob_walll2.scale = (0.1189, 0.1014, 0.1189)
ob_walll2.lock_rotations_4d = False
ob_walll2.empty_display_type = 'ARROWS'
ob_walll2.lineart.crease_threshold = 0.0
ob_walll1.location = (-0.5414, 0.4719, 0.05464)
ob_walll1.rotation_euler = (0.0, -0.0, 3.142)
ob_walll1.scale = (0.1189, 0.1014, 0.1189)
ob_walll1.lock_rotations_4d = False
ob_walll1.empty_display_type = 'ARROWS'
ob_walll1.lineart.crease_threshold = 0.0
ob_doorway.location = (-0.1615, -0.5941, 0.1907)
ob_doorway.rotation_euler = (0.0, -0.0, 3.142)
ob_doorway.scale = (0.1189, 0.1014, 0.1189)
ob_doorway.lock_rotations_4d = False
ob_doorway.empty_display_type = 'ARROWS'
ob_doorway.lineart.crease_threshold = 0.0
ob_wallfront.location = (0.345, -0.5941, 0.05464)
ob_wallfront.rotation_euler = (0.0, -0.0, 3.142)
ob_wallfront.scale = (0.1189, 0.1014, 0.1189)
ob_wallfront.lock_rotations_4d = False
ob_wallfront.empty_display_type = 'ARROWS'
ob_wallfront.lineart.crease_threshold = 0.0
ob_overhang.location = (-0.1615, -0.6735, 0.1586)
ob_overhang.rotation_euler = (1.571, 1.042, 7.854)
ob_overhang.scale = (0.2289, 0.2163, 0.2211)
ob_overhang.lineart.crease_threshold = 0.0
ob_post1.location = (-0.287, -0.5945, -0.002641)
ob_post1.rotation_euler = (0.0, -0.0, 3.142)
ob_post1.scale = (0.02721, 0.02322, 0.1222)
ob_post1.lineart.crease_threshold = 0.0
ob_museumtop.location = (-0.05958, 0.0269, 0.1788)
ob_museumtop.rotation_euler = (0.0, -0.0, 3.142)
ob_museumtop.scale = (0.1189, 0.1014, 0.1189)
ob_museumtop.lock_rotations_4d = False
ob_museumtop.empty_display_type = 'ARROWS'
ob_museumtop.lineart.crease_threshold = 0.0
ob_lamp.location = (1.702, 2.0, 0.8369)
ob_lamp.rotation_euler = (0.6503, 0.05522, 5.008)
ob_lamp.scale = (0.1364, 0.1559, 0.1558)
ob_lamp.lock_rotations_4d = False
ob_lamp.empty_display_type = 'ARROWS'
ob_lamp.color = (0.0, 0.0, 0.0, 0.0)
ob_lamp.lineart.crease_threshold = 0.0
ob_camera.location = (-0.924, 0.6752, 0.4055)
ob_camera.rotation_euler = (1.109, -0.0, 3.957)
ob_camera.scale = (0.1115, 0.1178, 0.114)
ob_camera.lock_rotations_4d = False
ob_camera.empty_display_type = 'ARROWS'
ob_camera.color = (0.0, 0.0, 0.0, 0.0)
ob_camera.display_type = 'WIRE'
ob_camera.lineart.crease_threshold = 0.0
ob_post2.location = (-0.03558, -0.5945, -0.002641)
ob_post2.rotation_euler = (0.0, -0.0, 3.142)
ob_post2.scale = (0.02721, 0.02322, 0.1222)
ob_post2.lineart.crease_threshold = 0.0
ob_post3.location = (-0.1609, -0.5965, 0.1241)
ob_post3.rotation_euler = (3.142, -1.571, 0.0)
ob_post3.scale = (0.02721, 0.02322, 0.1222)
ob_post3.lineart.crease_threshold = 0.0
ob_lamp_001.location = (-1.683, -2.466, 0.8369)
ob_lamp_001.rotation_euler = (0.6503, 0.05522, 5.008)
ob_lamp_001.scale = (0.1364, 0.1559, 0.1558)
ob_lamp_001.lock_rotations_4d = False
ob_lamp_001.empty_display_type = 'ARROWS'
ob_lamp_001.color = (0.0, 0.0, 0.0, 0.0)
ob_lamp_001.lineart.crease_threshold = 0.0
ob_lamp_002.location = (-0.129, 0.06767, -0.6408)
ob_lamp_002.rotation_euler = (0.6503, 0.05522, 5.008)
ob_lamp_002.scale = (0.8047, 0.9198, 0.9191)
ob_lamp_002.lock_rotations_4d = False
ob_lamp_002.empty_display_type = 'ARROWS'
ob_lamp_002.color = (0.0, 0.0, 0.0, 0.0)
ob_lamp_002.hide_render = True
ob_lamp_002.lineart.crease_threshold = 0.0

# ---- collection membership
col_collection_1.objects.link(ob_ceilingdome)
col_collection_1.objects.link(ob_interiorpanel2)
col_collection_1.objects.link(ob_interiorpanel3)
col_collection_1.objects.link(ob_interiorpanel4)
col_collection_1.objects.link(ob_interiorpanel1)
col_collection_1.objects.link(ob_museumfloor)
col_collection_1.objects.link(ob_basemuseuml)
col_collection_1.objects.link(ob_basemuseumback)
col_collection_1.objects.link(ob_basemuseumr)
col_collection_1.objects.link(ob_basemuseumfront)
col_collection_1.objects.link(ob_wallr1)
col_collection_1.objects.link(ob_wallr2)
col_collection_1.objects.link(ob_wallr3)
col_collection_1.objects.link(ob_wallr4)
col_collection_1.objects.link(ob_wallback)
col_collection_1.objects.link(ob_walll4)
col_collection_1.objects.link(ob_walll3)
col_collection_1.objects.link(ob_walll2)
col_collection_1.objects.link(ob_walll1)
col_collection_1.objects.link(ob_doorway)
col_collection_1.objects.link(ob_wallfront)
col_collection_1.objects.link(ob_overhang)
col_collection_1.objects.link(ob_post1)
col_collection_1.objects.link(ob_museumtop)
col_collection_1.objects.link(ob_lamp)
col_collection_1.objects.link(ob_camera)
col_collection_1.objects.link(ob_post2)
col_collection_1.objects.link(ob_post3)
col_collection_1.objects.link(ob_lamp_001)
col_collection_1.objects.link(ob_lamp_002)

# ---- scene / render settings (as saved in the file)
scene.camera = ob_camera
scene.frame_start = 1; scene.frame_end = 250; scene.frame_set(0)
scene.render.engine = 'BLENDER_EEVEE_NEXT'
scene.render.resolution_percentage = 50
scene.render.dither_intensity = 0.0
scene.cycles.use_denoising = False
scene.cycles.samples = 128
scene.cycles.sampling_pattern = 'TABULATED_SOBOL'
scene.cycles.light_sampling_threshold = 0.0
scene.cycles.use_adaptive_sampling = False
scene.cycles.use_light_tree = False
scene.cycles.blur_glossy = 0.0
scene.cycles.sample_clamp_indirect = 0.0
scene.view_settings.view_transform = 'Standard'
bpy.context.view_layer.update()

